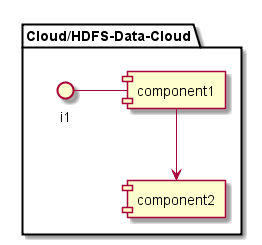

The diagram above was rendered by PlantUML. Its source (embedded in the PNG):
@startuml

package "Cloud/HDFS-Data-Cloud" {
component component1
component component2
interface i1

}
i1 - component1
component1 --> component2
@enduml